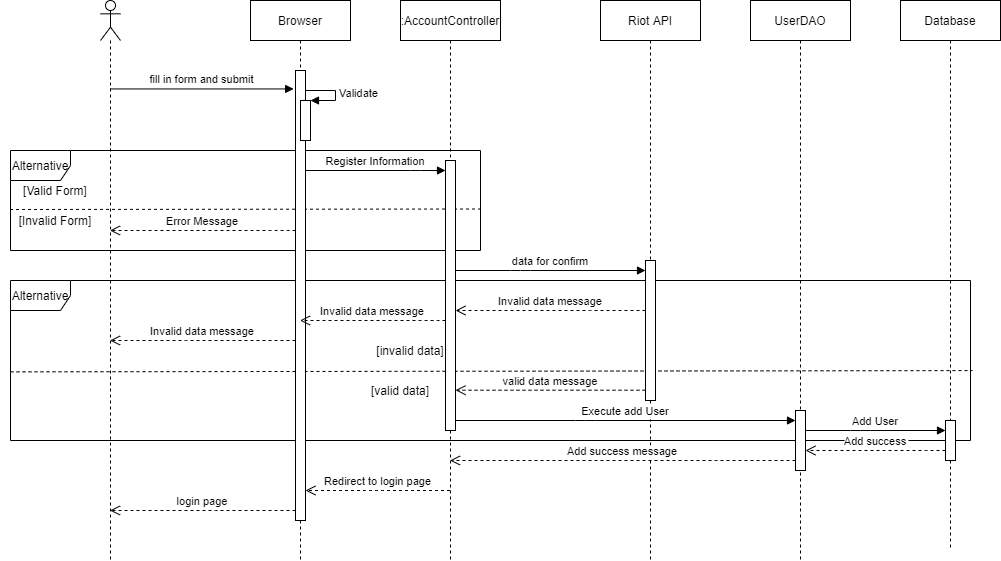

The diagram above was exported from draw.io. Its source (the exported page's mxGraphModel, read from the mxfile embedded in the PNG):
<mxGraphModel dx="1936" dy="806" grid="1" gridSize="10" guides="1" tooltips="1" connect="1" arrows="1" fold="1" page="1" pageScale="1" pageWidth="850" pageHeight="1100" math="0" shadow="0">
  <root>
    <mxCell id="0" />
    <mxCell id="1" parent="0" />
    <mxCell id="5Zb4hm5Biq06a1v2lsqq-8" value="" style="endArrow=none;dashed=1;html=1;exitX=-0.001;exitY=0.59;exitDx=0;exitDy=0;exitPerimeter=0;entryX=1.003;entryY=0.585;entryDx=0;entryDy=0;entryPerimeter=0;" parent="1" source="5Zb4hm5Biq06a1v2lsqq-7" target="5Zb4hm5Biq06a1v2lsqq-7" edge="1">
      <mxGeometry width="50" height="50" relative="1" as="geometry">
        <mxPoint x="200" y="280" as="sourcePoint" />
        <mxPoint x="310" y="439" as="targetPoint" />
      </mxGeometry>
    </mxCell>
    <mxCell id="h2RJql85BwEMz_DC9XEF-4" value="" style="endArrow=none;dashed=1;html=1;exitX=0;exitY=0.571;exitDx=0;exitDy=0;entryX=1.002;entryY=0.563;entryDx=0;entryDy=0;entryPerimeter=0;exitPerimeter=0;" parent="1" source="h2RJql85BwEMz_DC9XEF-1" target="h2RJql85BwEMz_DC9XEF-1" edge="1">
      <mxGeometry width="50" height="50" relative="1" as="geometry">
        <mxPoint x="160" y="360" as="sourcePoint" />
        <mxPoint x="210" y="310" as="targetPoint" />
      </mxGeometry>
    </mxCell>
    <mxCell id="h2RJql85BwEMz_DC9XEF-1" value="Alternative" style="shape=umlFrame;whiteSpace=wrap;html=1;width=60;height=30;" parent="1" vertex="1">
      <mxGeometry x="-190" y="360" width="960" height="160" as="geometry" />
    </mxCell>
    <mxCell id="5Zb4hm5Biq06a1v2lsqq-7" value="Alternative" style="shape=umlFrame;whiteSpace=wrap;html=1;width=60;height=30;" parent="1" vertex="1">
      <mxGeometry x="-190" y="230" width="470" height="100" as="geometry" />
    </mxCell>
    <mxCell id="3nuBFxr9cyL0pnOWT2aG-1" value=":AccountController" style="shape=umlLifeline;perimeter=lifelinePerimeter;container=1;collapsible=0;recursiveResize=0;rounded=0;shadow=0;strokeWidth=1;" parent="1" vertex="1">
      <mxGeometry x="200" y="80" width="100" height="560" as="geometry" />
    </mxCell>
    <mxCell id="3nuBFxr9cyL0pnOWT2aG-2" value="" style="points=[];perimeter=orthogonalPerimeter;rounded=0;shadow=0;strokeWidth=1;" parent="3nuBFxr9cyL0pnOWT2aG-1" vertex="1">
      <mxGeometry x="45" y="160" width="10" height="270" as="geometry" />
    </mxCell>
    <mxCell id="3nuBFxr9cyL0pnOWT2aG-5" value="Riot API" style="shape=umlLifeline;perimeter=lifelinePerimeter;container=1;collapsible=0;recursiveResize=0;rounded=0;shadow=0;strokeWidth=1;" parent="1" vertex="1">
      <mxGeometry x="400" y="80" width="100" height="560" as="geometry" />
    </mxCell>
    <mxCell id="3nuBFxr9cyL0pnOWT2aG-6" value="" style="points=[];perimeter=orthogonalPerimeter;rounded=0;shadow=0;strokeWidth=1;" parent="3nuBFxr9cyL0pnOWT2aG-5" vertex="1">
      <mxGeometry x="45" y="260" width="10" height="140" as="geometry" />
    </mxCell>
    <mxCell id="3nuBFxr9cyL0pnOWT2aG-7" value="Invalid data message" style="verticalAlign=bottom;endArrow=open;dashed=1;endSize=8;shadow=0;strokeWidth=1;" parent="1" source="3nuBFxr9cyL0pnOWT2aG-6" target="3nuBFxr9cyL0pnOWT2aG-2" edge="1">
      <mxGeometry relative="1" as="geometry">
        <mxPoint x="290" y="390" as="targetPoint" />
        <mxPoint x="420" y="390" as="sourcePoint" />
        <Array as="points">
          <mxPoint x="380" y="390" />
        </Array>
      </mxGeometry>
    </mxCell>
    <mxCell id="5Zb4hm5Biq06a1v2lsqq-1" value="" style="shape=umlLifeline;participant=umlActor;perimeter=lifelinePerimeter;whiteSpace=wrap;html=1;container=1;collapsible=0;recursiveResize=0;verticalAlign=top;spacingTop=36;outlineConnect=0;" parent="1" vertex="1">
      <mxGeometry x="-100" y="80" width="20" height="560" as="geometry" />
    </mxCell>
    <mxCell id="5Zb4hm5Biq06a1v2lsqq-2" value="Browser" style="shape=umlLifeline;perimeter=lifelinePerimeter;whiteSpace=wrap;html=1;container=1;collapsible=0;recursiveResize=0;outlineConnect=0;" parent="1" vertex="1">
      <mxGeometry x="50" y="80" width="100" height="560" as="geometry" />
    </mxCell>
    <mxCell id="5Zb4hm5Biq06a1v2lsqq-3" value="" style="html=1;points=[];perimeter=orthogonalPerimeter;" parent="5Zb4hm5Biq06a1v2lsqq-2" vertex="1">
      <mxGeometry x="45" y="70" width="10" height="450" as="geometry" />
    </mxCell>
    <mxCell id="5Zb4hm5Biq06a1v2lsqq-4" value="fill in form and submit" style="verticalAlign=bottom;endArrow=block;shadow=0;strokeWidth=1;entryX=-0.186;entryY=0.041;entryDx=0;entryDy=0;entryPerimeter=0;" parent="1" source="5Zb4hm5Biq06a1v2lsqq-1" target="5Zb4hm5Biq06a1v2lsqq-3" edge="1">
      <mxGeometry relative="1" as="geometry">
        <mxPoint x="-30" y="158" as="sourcePoint" />
        <mxPoint x="95" y="170" as="targetPoint" />
      </mxGeometry>
    </mxCell>
    <mxCell id="5Zb4hm5Biq06a1v2lsqq-5" value="" style="html=1;points=[];perimeter=orthogonalPerimeter;" parent="1" vertex="1">
      <mxGeometry x="100" y="180" width="10" height="40" as="geometry" />
    </mxCell>
    <mxCell id="5Zb4hm5Biq06a1v2lsqq-6" value="Validate&amp;nbsp;" style="edgeStyle=orthogonalEdgeStyle;html=1;align=left;spacingLeft=2;endArrow=block;rounded=0;entryX=1;entryY=0;" parent="1" target="5Zb4hm5Biq06a1v2lsqq-5" edge="1">
      <mxGeometry relative="1" as="geometry">
        <mxPoint x="105" y="170" as="sourcePoint" />
        <Array as="points">
          <mxPoint x="135" y="170" />
          <mxPoint x="135" y="180" />
        </Array>
      </mxGeometry>
    </mxCell>
    <mxCell id="5Zb4hm5Biq06a1v2lsqq-9" value="[Valid Form]" style="text;html=1;strokeColor=none;fillColor=none;align=center;verticalAlign=middle;whiteSpace=wrap;rounded=0;" parent="1" vertex="1">
      <mxGeometry x="-180" y="260" width="70" height="20" as="geometry" />
    </mxCell>
    <mxCell id="5Zb4hm5Biq06a1v2lsqq-10" value="[Invalid Form]" style="text;html=1;strokeColor=none;fillColor=none;align=center;verticalAlign=middle;whiteSpace=wrap;rounded=0;" parent="1" vertex="1">
      <mxGeometry x="-200" y="290" width="110" height="20" as="geometry" />
    </mxCell>
    <mxCell id="5Zb4hm5Biq06a1v2lsqq-11" value="Error Message" style="verticalAlign=bottom;endArrow=open;dashed=1;endSize=8;shadow=0;strokeWidth=1;" parent="1" source="5Zb4hm5Biq06a1v2lsqq-3" target="5Zb4hm5Biq06a1v2lsqq-1" edge="1">
      <mxGeometry relative="1" as="geometry">
        <mxPoint x="-70" y="310" as="targetPoint" />
        <mxPoint x="90" y="310" as="sourcePoint" />
        <Array as="points">
          <mxPoint x="80" y="310" />
        </Array>
      </mxGeometry>
    </mxCell>
    <mxCell id="5Zb4hm5Biq06a1v2lsqq-12" value="Register Information" style="verticalAlign=bottom;endArrow=block;shadow=0;strokeWidth=1;" parent="1" source="5Zb4hm5Biq06a1v2lsqq-3" target="3nuBFxr9cyL0pnOWT2aG-2" edge="1">
      <mxGeometry relative="1" as="geometry">
        <mxPoint x="125" y="260.0000000000001" as="sourcePoint" />
        <mxPoint x="375" y="260.0000000000001" as="targetPoint" />
        <Array as="points">
          <mxPoint x="220" y="250" />
        </Array>
      </mxGeometry>
    </mxCell>
    <mxCell id="5Zb4hm5Biq06a1v2lsqq-13" value="data for confirm" style="verticalAlign=bottom;endArrow=block;shadow=0;strokeWidth=1;" parent="1" source="3nuBFxr9cyL0pnOWT2aG-2" target="3nuBFxr9cyL0pnOWT2aG-6" edge="1">
      <mxGeometry relative="1" as="geometry">
        <mxPoint x="300" y="360" as="sourcePoint" />
        <mxPoint x="370" y="360" as="targetPoint" />
        <Array as="points">
          <mxPoint x="320" y="350" />
        </Array>
      </mxGeometry>
    </mxCell>
    <mxCell id="h2RJql85BwEMz_DC9XEF-2" value="[invalid data]" style="text;html=1;strokeColor=none;fillColor=none;align=center;verticalAlign=middle;whiteSpace=wrap;rounded=0;" parent="1" vertex="1">
      <mxGeometry x="170" y="420" width="80" height="20" as="geometry" />
    </mxCell>
    <mxCell id="h2RJql85BwEMz_DC9XEF-5" value="Invalid data message" style="verticalAlign=bottom;endArrow=open;dashed=1;endSize=8;shadow=0;strokeWidth=1;" parent="1" source="3nuBFxr9cyL0pnOWT2aG-2" target="5Zb4hm5Biq06a1v2lsqq-2" edge="1">
      <mxGeometry relative="1" as="geometry">
        <mxPoint x="170" y="410" as="targetPoint" />
        <mxPoint x="220" y="408" as="sourcePoint" />
        <Array as="points">
          <mxPoint x="230" y="400" />
        </Array>
      </mxGeometry>
    </mxCell>
    <mxCell id="h2RJql85BwEMz_DC9XEF-6" value="Invalid data message" style="verticalAlign=bottom;endArrow=open;dashed=1;endSize=8;shadow=0;strokeWidth=1;" parent="1" source="5Zb4hm5Biq06a1v2lsqq-3" target="5Zb4hm5Biq06a1v2lsqq-1" edge="1">
      <mxGeometry relative="1" as="geometry">
        <mxPoint x="-70" y="420" as="targetPoint" />
        <mxPoint x="50" y="420" as="sourcePoint" />
        <Array as="points">
          <mxPoint x="-5" y="420" />
        </Array>
      </mxGeometry>
    </mxCell>
    <mxCell id="h2RJql85BwEMz_DC9XEF-7" value="[valid data]" style="text;html=1;strokeColor=none;fillColor=none;align=center;verticalAlign=middle;whiteSpace=wrap;rounded=0;" parent="1" vertex="1">
      <mxGeometry x="160" y="460" width="80" height="20" as="geometry" />
    </mxCell>
    <mxCell id="h2RJql85BwEMz_DC9XEF-10" value="valid data message" style="verticalAlign=bottom;endArrow=open;dashed=1;endSize=8;shadow=0;strokeWidth=1;" parent="1" source="3nuBFxr9cyL0pnOWT2aG-6" target="3nuBFxr9cyL0pnOWT2aG-2" edge="1">
      <mxGeometry relative="1" as="geometry">
        <mxPoint x="300" y="470" as="targetPoint" />
        <mxPoint x="410" y="469" as="sourcePoint" />
        <Array as="points">
          <mxPoint x="355" y="469.71" />
        </Array>
      </mxGeometry>
    </mxCell>
    <mxCell id="h2RJql85BwEMz_DC9XEF-11" value="UserDAO" style="shape=umlLifeline;perimeter=lifelinePerimeter;whiteSpace=wrap;html=1;container=1;collapsible=0;recursiveResize=0;outlineConnect=0;" parent="1" vertex="1">
      <mxGeometry x="550" y="80" width="100" height="560" as="geometry" />
    </mxCell>
    <mxCell id="h2RJql85BwEMz_DC9XEF-12" value="" style="html=1;points=[];perimeter=orthogonalPerimeter;" parent="h2RJql85BwEMz_DC9XEF-11" vertex="1">
      <mxGeometry x="45" y="410" width="10" height="60" as="geometry" />
    </mxCell>
    <mxCell id="h2RJql85BwEMz_DC9XEF-13" value="Execute add User" style="verticalAlign=bottom;endArrow=block;shadow=0;strokeWidth=1;" parent="1" source="3nuBFxr9cyL0pnOWT2aG-2" target="h2RJql85BwEMz_DC9XEF-12" edge="1">
      <mxGeometry relative="1" as="geometry">
        <mxPoint x="270" y="500" as="sourcePoint" />
        <mxPoint x="410" y="500" as="targetPoint" />
        <Array as="points">
          <mxPoint x="385" y="500" />
        </Array>
      </mxGeometry>
    </mxCell>
    <mxCell id="h2RJql85BwEMz_DC9XEF-14" value="Add success message" style="verticalAlign=bottom;endArrow=open;dashed=1;endSize=8;shadow=0;strokeWidth=1;" parent="1" source="h2RJql85BwEMz_DC9XEF-12" target="3nuBFxr9cyL0pnOWT2aG-1" edge="1">
      <mxGeometry relative="1" as="geometry">
        <mxPoint x="380" y="540" as="targetPoint" />
        <mxPoint x="570" y="540" as="sourcePoint" />
        <Array as="points">
          <mxPoint x="505" y="540" />
        </Array>
      </mxGeometry>
    </mxCell>
    <mxCell id="h2RJql85BwEMz_DC9XEF-15" value="Redirect to login page" style="verticalAlign=bottom;endArrow=open;dashed=1;endSize=8;shadow=0;strokeWidth=1;" parent="1" source="3nuBFxr9cyL0pnOWT2aG-1" target="5Zb4hm5Biq06a1v2lsqq-3" edge="1">
      <mxGeometry relative="1" as="geometry">
        <mxPoint x="130" y="570" as="targetPoint" />
        <mxPoint x="240" y="570" as="sourcePoint" />
        <Array as="points">
          <mxPoint x="175" y="570" />
        </Array>
      </mxGeometry>
    </mxCell>
    <mxCell id="h2RJql85BwEMz_DC9XEF-17" value="login page" style="verticalAlign=bottom;endArrow=open;dashed=1;endSize=8;shadow=0;strokeWidth=1;" parent="1" source="5Zb4hm5Biq06a1v2lsqq-3" target="5Zb4hm5Biq06a1v2lsqq-1" edge="1">
      <mxGeometry relative="1" as="geometry">
        <mxPoint x="-60" y="590" as="targetPoint" />
        <mxPoint x="50" y="590" as="sourcePoint" />
        <Array as="points">
          <mxPoint x="5" y="590" />
        </Array>
      </mxGeometry>
    </mxCell>
    <mxCell id="47C_1ZWCRTOf481ZhGap-1" value="Database" style="shape=umlLifeline;perimeter=lifelinePerimeter;whiteSpace=wrap;html=1;container=1;collapsible=0;recursiveResize=0;outlineConnect=0;" parent="1" vertex="1">
      <mxGeometry x="700" y="80" width="100" height="550" as="geometry" />
    </mxCell>
    <mxCell id="47C_1ZWCRTOf481ZhGap-3" value="" style="html=1;points=[];perimeter=orthogonalPerimeter;" parent="47C_1ZWCRTOf481ZhGap-1" vertex="1">
      <mxGeometry x="45" y="420" width="10" height="40" as="geometry" />
    </mxCell>
    <mxCell id="47C_1ZWCRTOf481ZhGap-4" value="Add User" style="verticalAlign=bottom;endArrow=block;shadow=0;strokeWidth=1;" parent="1" source="h2RJql85BwEMz_DC9XEF-12" target="47C_1ZWCRTOf481ZhGap-3" edge="1">
      <mxGeometry relative="1" as="geometry">
        <mxPoint x="640" y="510.34000000000003" as="sourcePoint" />
        <mxPoint x="720" y="510.34000000000003" as="targetPoint" />
        <Array as="points">
          <mxPoint x="660" y="510" />
        </Array>
      </mxGeometry>
    </mxCell>
    <mxCell id="47C_1ZWCRTOf481ZhGap-6" value="Add success" style="verticalAlign=bottom;endArrow=open;dashed=1;endSize=8;shadow=0;strokeWidth=1;" parent="1" source="47C_1ZWCRTOf481ZhGap-3" target="h2RJql85BwEMz_DC9XEF-12" edge="1">
      <mxGeometry relative="1" as="geometry">
        <mxPoint x="620.0003448275861" y="530" as="targetPoint" />
        <mxPoint x="730" y="530" as="sourcePoint" />
        <Array as="points">
          <mxPoint x="715.19" y="530" />
        </Array>
      </mxGeometry>
    </mxCell>
  </root>
</mxGraphModel>